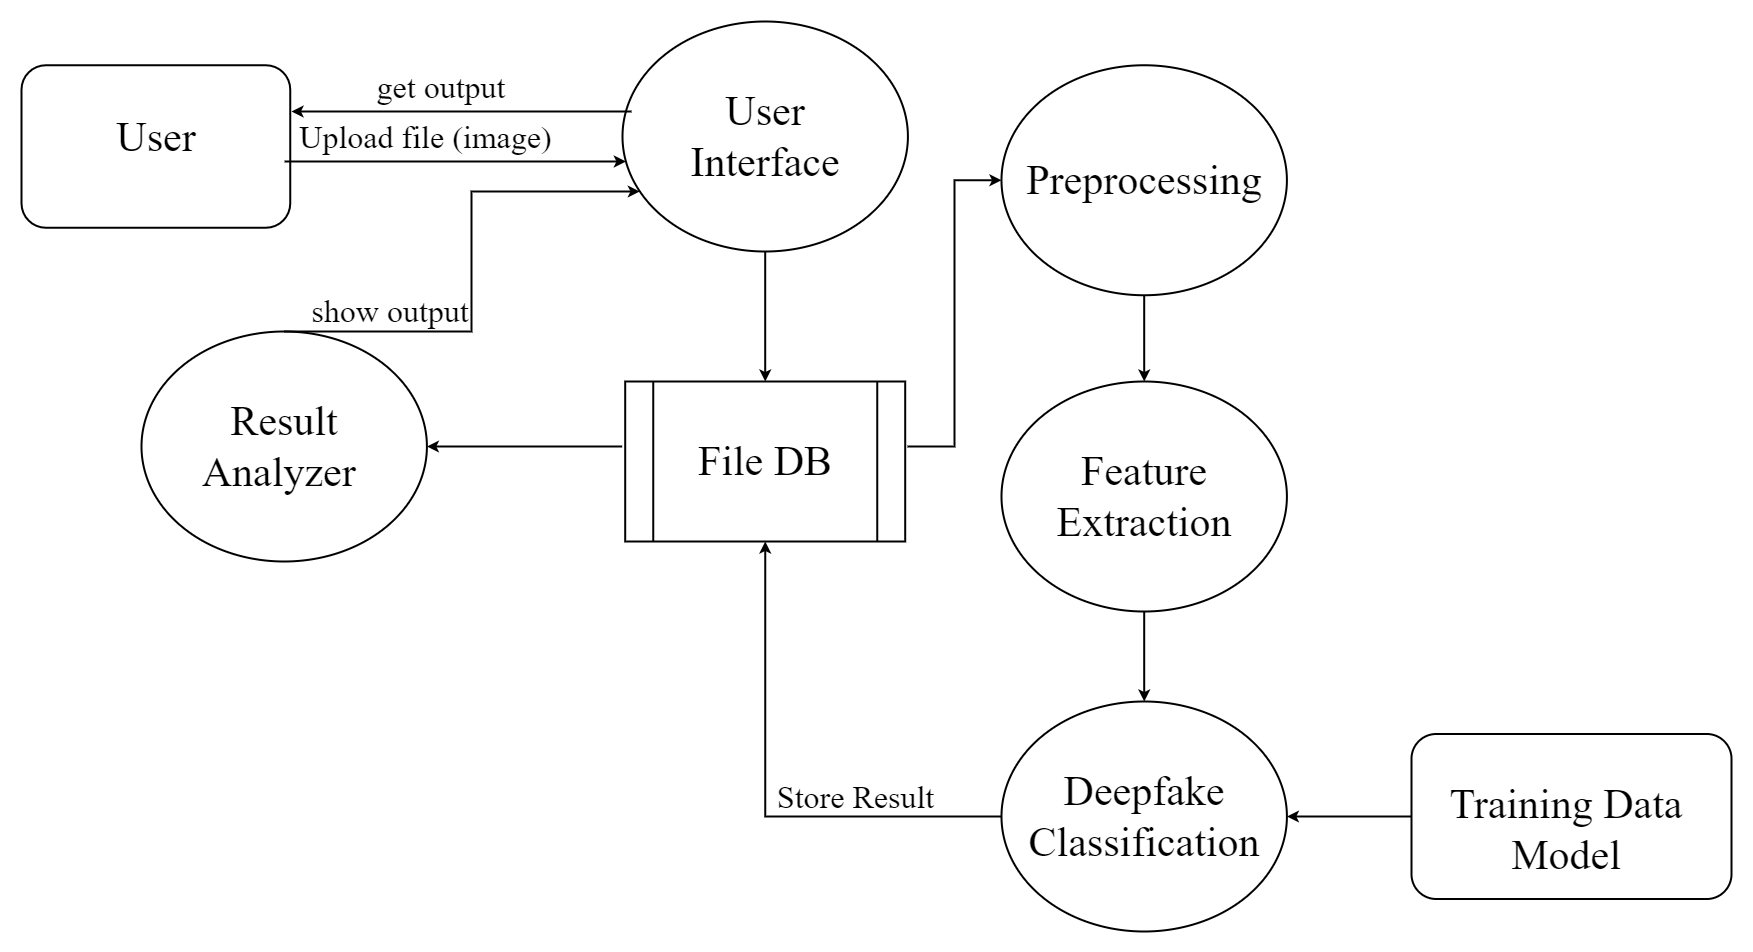

The diagram above was exported from draw.io. Its source (the exported page's mxGraphModel, read from the mxfile embedded in the PNG):
<mxGraphModel dx="1886" dy="606" grid="1" gridSize="10" guides="1" tooltips="1" connect="1" arrows="1" fold="1" page="1" pageScale="1" pageWidth="850" pageHeight="1100" math="0" shadow="0">
  <root>
    <mxCell id="0" />
    <mxCell id="1" parent="0" />
    <mxCell id="gURX_HES62DhZkFZkJOW-10" value="" style="group;strokeWidth=1;" parent="1" vertex="1" connectable="0">
      <mxGeometry x="-210" y="263.75" width="268.75" height="162.5" as="geometry" />
    </mxCell>
    <mxCell id="gURX_HES62DhZkFZkJOW-3" value="" style="rounded=1;whiteSpace=wrap;html=1;fontFamily=Times New Roman;fontSize=36;strokeWidth=2;" parent="gURX_HES62DhZkFZkJOW-10" vertex="1">
      <mxGeometry width="268.75" height="162.5" as="geometry" />
    </mxCell>
    <mxCell id="gURX_HES62DhZkFZkJOW-4" value="&lt;font style=&quot;font-size: 42px;&quot;&gt;User&lt;/font&gt;" style="text;html=1;strokeColor=none;fillColor=none;align=center;verticalAlign=middle;whiteSpace=wrap;rounded=0;fontSize=36;fontFamily=Times New Roman;" parent="gURX_HES62DhZkFZkJOW-10" vertex="1">
      <mxGeometry x="5.6200000000000045" y="26.25" width="257.5" height="92.5" as="geometry" />
    </mxCell>
    <mxCell id="gURX_HES62DhZkFZkJOW-18" value="&lt;font style=&quot;font-size: 32px;&quot;&gt;Upload file (image)&lt;/font&gt;" style="text;html=1;strokeColor=none;fillColor=none;align=center;verticalAlign=middle;whiteSpace=wrap;rounded=0;fontSize=36;fontFamily=Times New Roman;rotation=0;" parent="1" vertex="1">
      <mxGeometry x="40" y="320" width="309" height="30" as="geometry" />
    </mxCell>
    <mxCell id="gURX_HES62DhZkFZkJOW-26" value="" style="group;strokeWidth=3;" parent="1" vertex="1" connectable="0">
      <mxGeometry x="769.9986486486487" y="263.75" width="285.4054054054054" height="230" as="geometry" />
    </mxCell>
    <mxCell id="gURX_HES62DhZkFZkJOW-31" value="" style="group" parent="gURX_HES62DhZkFZkJOW-26" vertex="1" connectable="0">
      <mxGeometry width="285.4054054054054" height="230" as="geometry" />
    </mxCell>
    <mxCell id="gURX_HES62DhZkFZkJOW-27" value="" style="ellipse;whiteSpace=wrap;html=1;fontFamily=Times New Roman;fontStyle=1;fontSize=36;strokeWidth=2;" parent="gURX_HES62DhZkFZkJOW-31" vertex="1">
      <mxGeometry width="285.4054054054054" height="230" as="geometry" />
    </mxCell>
    <mxCell id="gURX_HES62DhZkFZkJOW-28" value="&lt;font style=&quot;font-size: 42px;&quot;&gt;Preprocessing&lt;/font&gt;" style="text;html=1;strokeColor=none;fillColor=none;align=center;verticalAlign=middle;whiteSpace=wrap;rounded=0;fontSize=36;fontFamily=Times New Roman;" parent="gURX_HES62DhZkFZkJOW-31" vertex="1">
      <mxGeometry x="40.88135135135135" y="77.5" width="203.65" height="75" as="geometry" />
    </mxCell>
    <mxCell id="gURX_HES62DhZkFZkJOW-33" value="" style="group;strokeWidth=2;" parent="1" vertex="1" connectable="0">
      <mxGeometry x="769.9986486486487" y="580" width="285.4054054054054" height="230" as="geometry" />
    </mxCell>
    <mxCell id="gURX_HES62DhZkFZkJOW-34" value="" style="ellipse;whiteSpace=wrap;html=1;fontFamily=Times New Roman;fontStyle=1;fontSize=36;strokeWidth=2;" parent="gURX_HES62DhZkFZkJOW-33" vertex="1">
      <mxGeometry width="285.4054054054054" height="230" as="geometry" />
    </mxCell>
    <mxCell id="gURX_HES62DhZkFZkJOW-35" value="&lt;font style=&quot;font-size: 42px;&quot;&gt;Feature Extraction&lt;/font&gt;" style="text;html=1;strokeColor=none;fillColor=none;align=center;verticalAlign=middle;whiteSpace=wrap;rounded=0;fontSize=36;fontFamily=Times New Roman;" parent="gURX_HES62DhZkFZkJOW-33" vertex="1">
      <mxGeometry x="40.88135135135135" y="77.5" width="203.65" height="75" as="geometry" />
    </mxCell>
    <mxCell id="gURX_HES62DhZkFZkJOW-36" value="" style="group;strokeWidth=2;" parent="1" vertex="1" connectable="0">
      <mxGeometry x="769.9986486486487" y="900" width="285.4054054054054" height="230" as="geometry" />
    </mxCell>
    <mxCell id="gURX_HES62DhZkFZkJOW-37" value="" style="ellipse;whiteSpace=wrap;html=1;fontFamily=Times New Roman;fontStyle=1;fontSize=36;strokeWidth=2;" parent="gURX_HES62DhZkFZkJOW-36" vertex="1">
      <mxGeometry width="285.4054054054054" height="230" as="geometry" />
    </mxCell>
    <mxCell id="gURX_HES62DhZkFZkJOW-38" value="&lt;font style=&quot;font-size: 42px;&quot;&gt;Deepfake&lt;br&gt;Classification&lt;br&gt;&lt;/font&gt;" style="text;html=1;strokeColor=none;fillColor=none;align=center;verticalAlign=middle;whiteSpace=wrap;rounded=0;fontSize=36;fontFamily=Times New Roman;" parent="gURX_HES62DhZkFZkJOW-36" vertex="1">
      <mxGeometry x="40.88135135135135" y="77.5" width="203.65" height="75" as="geometry" />
    </mxCell>
    <mxCell id="gURX_HES62DhZkFZkJOW-39" value="" style="group" parent="1" vertex="1" connectable="0">
      <mxGeometry x="480.99864864864867" y="340" width="285.4054054054054" height="420" as="geometry" />
    </mxCell>
    <mxCell id="gURX_HES62DhZkFZkJOW-42" value="" style="group" parent="gURX_HES62DhZkFZkJOW-39" vertex="1" connectable="0">
      <mxGeometry x="-90" y="-120" width="285.4054054054054" height="230" as="geometry" />
    </mxCell>
    <mxCell id="gURX_HES62DhZkFZkJOW-40" value="" style="ellipse;whiteSpace=wrap;html=1;fontFamily=Times New Roman;fontStyle=1;fontSize=36;strokeWidth=2;" parent="gURX_HES62DhZkFZkJOW-42" vertex="1">
      <mxGeometry width="285.4054054054054" height="230" as="geometry" />
    </mxCell>
    <mxCell id="gURX_HES62DhZkFZkJOW-41" value="&lt;font style=&quot;font-size: 42px;&quot;&gt;User Interface&lt;/font&gt;" style="text;html=1;strokeColor=none;fillColor=none;align=center;verticalAlign=middle;whiteSpace=wrap;rounded=0;fontSize=36;fontFamily=Times New Roman;" parent="gURX_HES62DhZkFZkJOW-42" vertex="1">
      <mxGeometry x="40.88135135135135" y="77.5" width="203.65" height="75" as="geometry" />
    </mxCell>
    <mxCell id="gURX_HES62DhZkFZkJOW-74" value="&lt;font style=&quot;font-size: 42px;&quot;&gt;File DB&lt;/font&gt;" style="shape=process;whiteSpace=wrap;html=1;backgroundOutline=1;fontFamily=Times New Roman;fontSize=32;strokeWidth=2;" parent="gURX_HES62DhZkFZkJOW-39" vertex="1">
      <mxGeometry x="-87.29864864864868" y="240" width="280" height="160" as="geometry" />
    </mxCell>
    <mxCell id="gURX_HES62DhZkFZkJOW-76" style="edgeStyle=orthogonalEdgeStyle;rounded=0;orthogonalLoop=1;jettySize=auto;html=1;entryX=0.5;entryY=0;entryDx=0;entryDy=0;fontFamily=Times New Roman;fontSize=32;strokeWidth=2;" parent="gURX_HES62DhZkFZkJOW-39" source="gURX_HES62DhZkFZkJOW-40" target="gURX_HES62DhZkFZkJOW-74" edge="1">
      <mxGeometry relative="1" as="geometry" />
    </mxCell>
    <mxCell id="gURX_HES62DhZkFZkJOW-46" style="edgeStyle=orthogonalEdgeStyle;rounded=0;orthogonalLoop=1;jettySize=auto;html=1;fontFamily=Times New Roman;fontSize=24;strokeWidth=2;" parent="1" source="gURX_HES62DhZkFZkJOW-4" target="gURX_HES62DhZkFZkJOW-40" edge="1">
      <mxGeometry relative="1" as="geometry">
        <Array as="points">
          <mxPoint x="170" y="360" />
          <mxPoint x="170" y="360" />
        </Array>
      </mxGeometry>
    </mxCell>
    <mxCell id="gURX_HES62DhZkFZkJOW-47" style="edgeStyle=orthogonalEdgeStyle;rounded=0;orthogonalLoop=1;jettySize=auto;html=1;entryX=0;entryY=0.5;entryDx=0;entryDy=0;fontFamily=Times New Roman;fontSize=24;strokeWidth=2;" parent="1" target="gURX_HES62DhZkFZkJOW-27" edge="1">
      <mxGeometry relative="1" as="geometry">
        <mxPoint x="676.0540540540542" y="645" as="sourcePoint" />
      </mxGeometry>
    </mxCell>
    <mxCell id="gURX_HES62DhZkFZkJOW-49" style="edgeStyle=orthogonalEdgeStyle;rounded=0;orthogonalLoop=1;jettySize=auto;html=1;fontFamily=Times New Roman;fontSize=24;strokeWidth=2;" parent="1" source="gURX_HES62DhZkFZkJOW-27" target="gURX_HES62DhZkFZkJOW-34" edge="1">
      <mxGeometry relative="1" as="geometry" />
    </mxCell>
    <mxCell id="gURX_HES62DhZkFZkJOW-50" style="edgeStyle=orthogonalEdgeStyle;rounded=0;orthogonalLoop=1;jettySize=auto;html=1;fontFamily=Times New Roman;fontSize=24;strokeWidth=2;" parent="1" source="gURX_HES62DhZkFZkJOW-34" target="gURX_HES62DhZkFZkJOW-37" edge="1">
      <mxGeometry relative="1" as="geometry" />
    </mxCell>
    <mxCell id="gURX_HES62DhZkFZkJOW-53" value="" style="group;strokeWidth=3;" parent="1" vertex="1" connectable="0">
      <mxGeometry x="1180" y="932.5" width="320" height="165" as="geometry" />
    </mxCell>
    <mxCell id="gURX_HES62DhZkFZkJOW-51" value="" style="rounded=1;whiteSpace=wrap;html=1;fontFamily=Times New Roman;fontSize=24;strokeWidth=2;" parent="gURX_HES62DhZkFZkJOW-53" vertex="1">
      <mxGeometry width="320" height="165" as="geometry" />
    </mxCell>
    <mxCell id="gURX_HES62DhZkFZkJOW-52" value="Training Data Model" style="text;html=1;strokeColor=none;fillColor=none;align=center;verticalAlign=middle;whiteSpace=wrap;rounded=0;fontSize=42;fontFamily=Times New Roman;" parent="gURX_HES62DhZkFZkJOW-53" vertex="1">
      <mxGeometry x="30" y="30" width="250" height="130" as="geometry" />
    </mxCell>
    <mxCell id="gURX_HES62DhZkFZkJOW-56" style="edgeStyle=orthogonalEdgeStyle;rounded=0;orthogonalLoop=1;jettySize=auto;html=1;fontFamily=Times New Roman;fontSize=42;strokeWidth=2;" parent="1" source="gURX_HES62DhZkFZkJOW-51" target="gURX_HES62DhZkFZkJOW-37" edge="1">
      <mxGeometry relative="1" as="geometry" />
    </mxCell>
    <mxCell id="gURX_HES62DhZkFZkJOW-57" style="edgeStyle=orthogonalEdgeStyle;rounded=0;orthogonalLoop=1;jettySize=auto;html=1;fontFamily=Times New Roman;fontSize=42;entryX=0.5;entryY=1;entryDx=0;entryDy=0;strokeWidth=2;" parent="1" source="gURX_HES62DhZkFZkJOW-37" target="gURX_HES62DhZkFZkJOW-74" edge="1">
      <mxGeometry relative="1" as="geometry">
        <mxPoint x="533.3513513513517" y="760" as="targetPoint" />
      </mxGeometry>
    </mxCell>
    <mxCell id="gURX_HES62DhZkFZkJOW-58" value="&lt;font style=&quot;font-size: 32px;&quot;&gt;Store Result&lt;/font&gt;" style="text;html=1;strokeColor=none;fillColor=none;align=center;verticalAlign=middle;whiteSpace=wrap;rounded=0;fontSize=36;fontFamily=Times New Roman;rotation=0;" parent="1" vertex="1">
      <mxGeometry x="470" y="980" width="309" height="30" as="geometry" />
    </mxCell>
    <mxCell id="gURX_HES62DhZkFZkJOW-60" value="" style="group" parent="1" vertex="1" connectable="0">
      <mxGeometry x="-90.00135135135133" y="530" width="285.4054054054054" height="230" as="geometry" />
    </mxCell>
    <mxCell id="gURX_HES62DhZkFZkJOW-61" value="" style="ellipse;whiteSpace=wrap;html=1;fontFamily=Times New Roman;fontStyle=1;fontSize=36;strokeWidth=2;" parent="gURX_HES62DhZkFZkJOW-60" vertex="1">
      <mxGeometry width="285.4054054054054" height="230" as="geometry" />
    </mxCell>
    <mxCell id="gURX_HES62DhZkFZkJOW-62" value="&lt;font style=&quot;font-size: 42px;&quot;&gt;Result Analyzer&amp;nbsp;&lt;/font&gt;" style="text;html=1;strokeColor=none;fillColor=none;align=center;verticalAlign=middle;whiteSpace=wrap;rounded=0;fontSize=36;fontFamily=Times New Roman;" parent="gURX_HES62DhZkFZkJOW-60" vertex="1">
      <mxGeometry x="40.88135135135135" y="77.5" width="203.65" height="75" as="geometry" />
    </mxCell>
    <mxCell id="gURX_HES62DhZkFZkJOW-64" style="edgeStyle=orthogonalEdgeStyle;rounded=0;orthogonalLoop=1;jettySize=auto;html=1;fontFamily=Times New Roman;fontSize=32;strokeWidth=2;" parent="1" target="gURX_HES62DhZkFZkJOW-61" edge="1">
      <mxGeometry relative="1" as="geometry">
        <mxPoint x="390.6486486486492" y="645" as="sourcePoint" />
      </mxGeometry>
    </mxCell>
    <mxCell id="gURX_HES62DhZkFZkJOW-65" style="edgeStyle=orthogonalEdgeStyle;rounded=0;orthogonalLoop=1;jettySize=auto;html=1;fontFamily=Times New Roman;fontSize=32;strokeWidth=2;" parent="1" source="gURX_HES62DhZkFZkJOW-61" target="gURX_HES62DhZkFZkJOW-40" edge="1">
      <mxGeometry relative="1" as="geometry">
        <mxPoint x="330" y="390" as="targetPoint" />
        <Array as="points">
          <mxPoint x="240" y="530" />
          <mxPoint x="240" y="390" />
        </Array>
      </mxGeometry>
    </mxCell>
    <mxCell id="gURX_HES62DhZkFZkJOW-66" value="&lt;font style=&quot;font-size: 32px;&quot;&gt;show output&lt;/font&gt;" style="text;html=1;strokeColor=none;fillColor=none;align=center;verticalAlign=middle;whiteSpace=wrap;rounded=0;fontSize=36;fontFamily=Times New Roman;rotation=0;" parent="1" vertex="1">
      <mxGeometry x="-31" y="493.75" width="380" height="30" as="geometry" />
    </mxCell>
    <mxCell id="gURX_HES62DhZkFZkJOW-72" value="" style="endArrow=classic;html=1;rounded=0;fontFamily=Times New Roman;fontSize=32;strokeWidth=2;" parent="1" edge="1">
      <mxGeometry width="50" height="50" relative="1" as="geometry">
        <mxPoint x="400" y="310" as="sourcePoint" />
        <mxPoint x="60" y="310" as="targetPoint" />
      </mxGeometry>
    </mxCell>
    <mxCell id="gURX_HES62DhZkFZkJOW-73" value="&lt;font style=&quot;font-size: 32px;&quot;&gt;get output&lt;/font&gt;" style="text;html=1;strokeColor=none;fillColor=none;align=center;verticalAlign=middle;whiteSpace=wrap;rounded=0;fontSize=36;fontFamily=Times New Roman;rotation=0;" parent="1" vertex="1">
      <mxGeometry x="20" y="270" width="380" height="30" as="geometry" />
    </mxCell>
  </root>
</mxGraphModel>